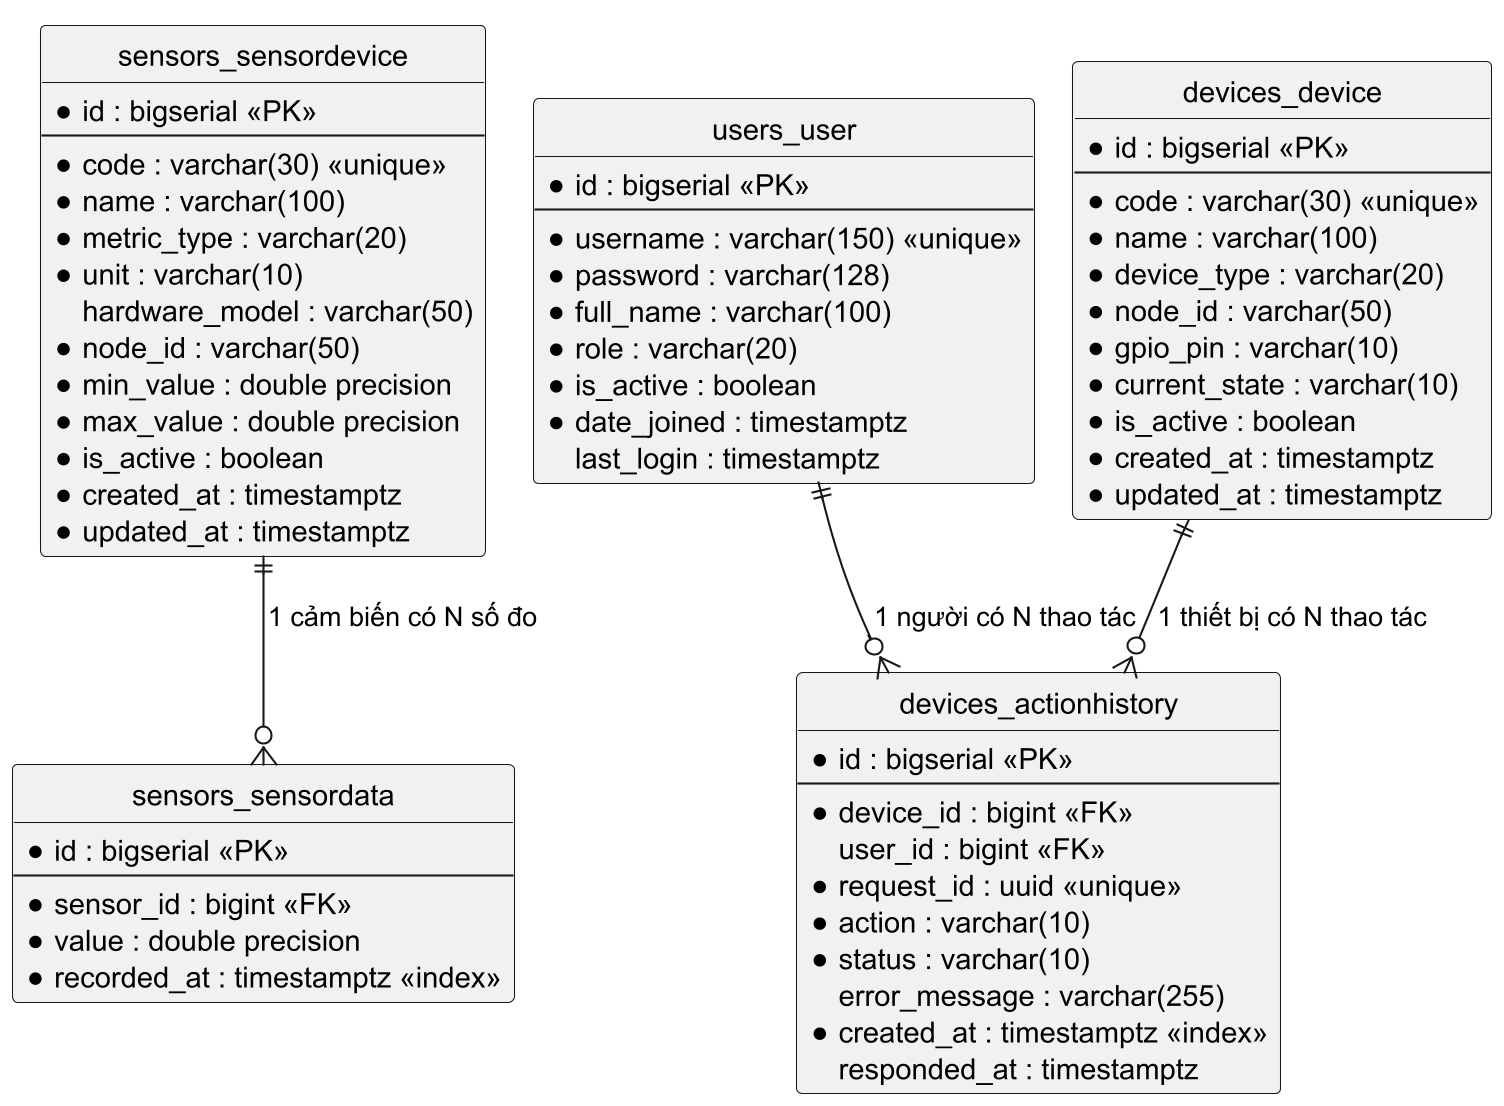

The diagram above was rendered by PlantUML. Its source (embedded in the PNG):
@startuml ERD
skinparamlocked dpi 200
' Dựng bằng bộ dàn trang Smetana có sẵn của PlantUML (máy không cài Graphviz)
!pragma layout smetana
hide circle
skinparam linetype ortho
skinparam shadowing false

entity "sensors_sensordevice" as SDV {
  * id : bigserial <<PK>>
  --
  * code : varchar(30) <<unique>>
  * name : varchar(100)
  * metric_type : varchar(20)
  * unit : varchar(10)
    hardware_model : varchar(50)
  * node_id : varchar(50)
  * min_value : double precision
  * max_value : double precision
  * is_active : boolean
  * created_at : timestamptz
  * updated_at : timestamptz
}

entity "sensors_sensordata" as SD {
  * id : bigserial <<PK>>
  --
  * sensor_id : bigint <<FK>>
  * value : double precision
  * recorded_at : timestamptz <<index>>
}

entity "users_user" as US {
  * id : bigserial <<PK>>
  --
  * username : varchar(150) <<unique>>
  * password : varchar(128)
  * full_name : varchar(100)
  * role : varchar(20)
  * is_active : boolean
  * date_joined : timestamptz
    last_login : timestamptz
}

entity "devices_device" as DV {
  * id : bigserial <<PK>>
  --
  * code : varchar(30) <<unique>>
  * name : varchar(100)
  * device_type : varchar(20)
  * node_id : varchar(50)
  * gpio_pin : varchar(10)
  * current_state : varchar(10)
  * is_active : boolean
  * created_at : timestamptz
  * updated_at : timestamptz
}

entity "devices_actionhistory" as AH {
  * id : bigserial <<PK>>
  --
  * device_id : bigint <<FK>>
    user_id : bigint <<FK>>
  * request_id : uuid <<unique>>
  * action : varchar(10)
  * status : varchar(10)
    error_message : varchar(255)
  * created_at : timestamptz <<index>>
    responded_at : timestamptz
}

SDV ||--o{ SD : "1 cảm biến có N số đo"
DV  ||--o{ AH : "1 thiết bị có N thao tác"
US  ||--o{ AH : "1 người có N thao tác"

' Không vẽ note giải thích vào sơ đồ: nội dung đã có dạng văn xuôi ở §1.4 và
' §2.3 của tài liệu này. Note cũ từng trỏ "Xem §2.2" — một tham chiếu chết khi
' ảnh được chèn sang báo cáo tổng.

@enduml